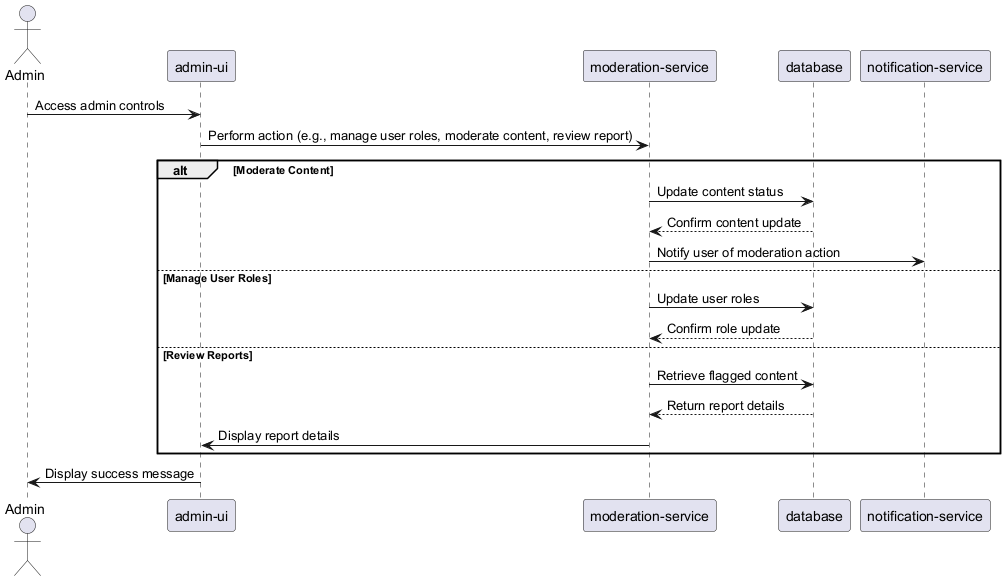

The diagram above was rendered by PlantUML. Its source (embedded in the PNG):
@startuml admin-controls-sequence-diagram

actor Admin
participant "admin-ui" as AdminUI
participant "moderation-service" as ModService
participant "database" as DB
participant "notification-service" as NotifService

Admin -> AdminUI: Access admin controls
AdminUI -> ModService: Perform action (e.g., manage user roles, moderate content, review report)

alt Moderate Content
    ModService -> DB: Update content status
    DB --> ModService: Confirm content update
    ModService -> NotifService: Notify user of moderation action
else Manage User Roles
    ModService -> DB: Update user roles
    DB --> ModService: Confirm role update
else Review Reports
    ModService -> DB: Retrieve flagged content
    DB --> ModService: Return report details
    ModService -> AdminUI: Display report details
end

AdminUI -> Admin: Display success message
@enduml